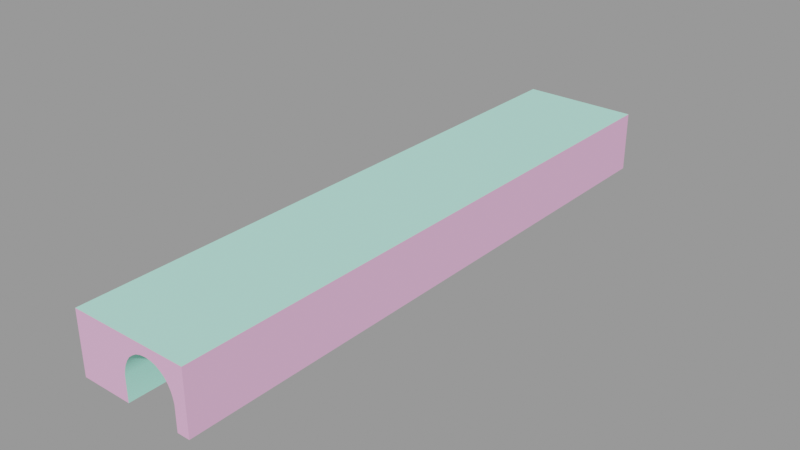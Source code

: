 # Source: train_tunnel_skybox002.blend  (saved by Blender 2.92.15; exported with 4.5.12 LTS)
import bpy
from mathutils import Matrix  # noqa: F401  (used for matrix-valued properties, if any)

bpy.ops.wm.read_factory_settings(use_empty=True)
scene = bpy.context.scene
scene.name = 'train_tunnel_skybox002.qc'

# ---- collections
col_train_tunnel_skybox002 = bpy.data.collections.new('train_tunnel_skybox002'); scene.collection.children.link(col_train_tunnel_skybox002)

# ---- materials (node trees are filled in below, after node groups)
mat_black = bpy.data.materials.new('black')
mat_black.use_transparent_shadow = False
mat_black.diffuse_color = (0.4791, 0.9825, 0.4488, 1.0)
mat_brickwall002 = bpy.data.materials.new('brickwall002')
mat_brickwall002.use_transparent_shadow = False
mat_brickwall002.diffuse_color = (0.8918, 0.4686, 0.7491, 1.0)
mat_concretefloor007 = bpy.data.materials.new('concretefloor007')
mat_concretefloor007.use_transparent_shadow = False
mat_concretefloor007.diffuse_color = (0.471, 0.9323, 0.799, 1.0)

# ---- material node trees

# ---- meshes
me_train_tunnel_skybox002_reference = bpy.data.meshes.new('train_tunnel_skybox002_reference')
me_train_tunnel_skybox002_reference.from_pydata([(-13.6, 150.8, 7e-06), (13.6, 150.8, 7e-06), (-13.6, 150.8, 25.85), (13.6, 150.8, 25.85), (13.6, -148.3, 25.85), (2.858, -148.3, 25.54), (5.33, -148.3, 24.76), (6e-06, -148.3, 25.85), (-2.858, -148.3, 25.54), (-13.6, -148.3, 25.85), (-5.33, -148.3, 24.76), (13.6, 150.8, 25.85), (5.33, 150.8, 24.76), (2.858, 150.8, 25.54), (-13.6, 150.8, 12.15), (-39.24, 150.8, 7e-06), (-39.24, 150.8, 12.15), (-13.6, 150.8, 25.85), (-39.24, 150.8, 25.85), (-13.6, 150.8, 30.53), (13.6, 150.8, 30.53), (19.78, 150.8, 30.53), (19.78, 150.8, 25.85), (13.6, 150.8, 12.15), (19.78, 150.8, 12.15), (19.78, 150.8, 7e-06), (-39.24, 150.8, 30.53), (-13.13, 150.8, 14.64), (7.57, 150.8, 23.36), (-5.33, 150.8, 24.76), (-7.571, 150.8, 23.36), (13.13, 150.8, 14.64), (-7e-06, 150.8, 25.85), (-2.858, 150.8, 25.54), (-13.6, -148.3, 12.15), (-13.13, -148.3, 14.64), (19.78, -148.3, 30.53), (13.6, -148.3, 30.53), (19.78, -148.3, 25.85), (-13.6, -148.3, 30.53), (-39.24, -148.3, 30.53), (-39.24, -148.3, 25.85), (-39.24, -148.3, 12.15), (-13.6, -148.3, -6e-06), (-39.24, -148.3, -6e-06), (13.13, -148.3, 14.64), (13.6, -148.3, 12.15), (19.78, -148.3, 12.15), (19.78, -148.3, -6e-06), (13.6, -148.3, -6e-06), (-12.44, -148.3, 16.98), (-12.44, 150.8, 16.98), (7.571, -148.3, 23.36), (-11.2, -148.3, 19.47), (9.502, 150.8, 21.8), (-11.2, 150.8, 19.47), (9.502, -148.3, 21.8), (-9.502, -148.3, 21.8), (11.2, 150.8, 19.47), (-9.502, 150.8, 21.8), (11.2, -148.3, 19.47), (-7.57, -148.3, 23.36), (12.44, 150.8, 16.98), (12.44, -148.3, 16.98)], [], [(0, 1, 2), (1, 3, 2), (4, 5, 6), (4, 7, 5), (8, 7, 9), (9, 10, 8), (11, 12, 13), (14, 0, 15), (16, 14, 15), (17, 14, 16), (18, 17, 16), (19, 17, 18), (19, 20, 17), (20, 11, 17), (20, 21, 11), (21, 22, 11), (11, 22, 23), (22, 24, 23), (23, 24, 1), (24, 25, 1), (26, 19, 18), (27, 14, 17), (11, 28, 12), (17, 29, 30), (11, 23, 31), (13, 32, 11), (17, 32, 33), (9, 34, 35), (36, 37, 38), (37, 4, 38), (37, 39, 4), (39, 9, 4), (39, 40, 9), (40, 41, 9), (9, 41, 34), (41, 42, 34), (34, 42, 43), (42, 44, 43), (45, 46, 4), (38, 4, 47), (4, 46, 47), (47, 46, 48), (46, 49, 48), (35, 50, 9), (26, 18, 40), (18, 41, 40), (18, 16, 41), (16, 42, 41), (42, 16, 44), (16, 15, 44), (17, 51, 27), (36, 38, 21), (38, 22, 21), (38, 47, 22), (47, 24, 22), (24, 47, 25), (47, 48, 25), (4, 6, 52), (50, 53, 9), (11, 54, 28), (17, 55, 51), (4, 52, 56), (9, 53, 57), (11, 58, 54), (17, 59, 55), (4, 56, 60), (9, 57, 61), (62, 58, 11), (17, 30, 59), (4, 60, 63), (9, 61, 10), (31, 62, 11), (17, 33, 29), (4, 63, 45), (6, 5, 12), (5, 13, 12), (5, 7, 13), (7, 32, 13), (46, 23, 49), (23, 1, 49), (50, 35, 51), (35, 27, 51), (53, 50, 55), (50, 51, 55), (57, 53, 59), (53, 55, 59), (8, 10, 33), (10, 29, 33), (7, 8, 32), (8, 33, 32), (31, 23, 45), (23, 46, 45), (62, 31, 63), (31, 45, 63), (56, 52, 54), (52, 28, 54), (52, 6, 28), (6, 12, 28), (35, 34, 27), (34, 14, 27), (14, 34, 0), (34, 43, 0), (40, 39, 26), (39, 19, 26), (39, 37, 19), (37, 20, 19), (37, 36, 20), (36, 21, 20), (54, 58, 56), (58, 60, 56), (58, 62, 60), (62, 63, 60), (10, 61, 29), (61, 30, 29), (61, 57, 30), (57, 59, 30)])
me_train_tunnel_skybox002_reference.polygons.foreach_set('use_smooth', [True] * 116)
me_train_tunnel_skybox002_reference.polygons.foreach_set('material_index', [0, 0, 1, 1, 1, 1, 1, 1, 1, 1, 1, 1, 1, 1, 1, 1, 1, 1, 1, 1, 1, 1, 1, 1, 1, 1, 1, 1, 1, 1, 1, 1, 1, 1, 1, 1, 1, 1, 1, 1, 1, 1, 1, 1, 1, 1, 1, 1, 1, 1, 1, 1, 1, 1, 1, 1, 1, 1, 1, 1, 1, 1, 1, 1, 1, 1, 1, 1, 1, 1, 1, 1, 1, 1, 2, 2, 2, 2, 2, 2, 2, 2, 2, 2, 2, 2, 2, 2, 2, 2, 2, 2, 2, 2, 2, 2, 2, 2, 2, 2, 2, 2, 2, 2, 2, 2, 2, 2, 2, 2, 2, 2, 2, 2, 2, 2])
_k = set([(0, 14), (0, 34), (1, 23), (1, 24), (5, 6), (5, 7), (6, 52), (7, 8), (8, 10), (10, 61), (12, 13), (12, 28), (13, 32), (14, 15), (14, 27), (15, 16), (16, 18), (16, 44), (18, 26), (19, 20), (19, 26), (20, 21), (21, 22), (21, 36), (22, 24), (23, 31), (23, 49), (24, 25), (25, 47), (26, 40), (27, 51), (28, 54), (29, 30), (29, 33), (30, 59), (31, 62), (32, 33), (34, 35), (34, 43), (35, 50), (36, 37), (36, 38), (37, 39), (38, 47), (39, 40), (40, 41), (41, 42), (42, 43), (42, 44), (45, 46), (45, 63), (46, 48), (46, 49), (47, 48), (50, 53), (51, 55), (52, 56), (53, 57), (54, 58), (55, 59), (56, 60), (57, 61), (58, 62), (60, 63)])
me_train_tunnel_skybox002_reference.attributes.new('sharp_edge', 'BOOLEAN', 'EDGE').data.foreach_set('value', [ (min(e.vertices), max(e.vertices)) in _k for e in me_train_tunnel_skybox002_reference.edges])
_uv = me_train_tunnel_skybox002_reference.uv_layers.new(name='UVMap')
_uv.uv.foreach_set('vector', [0.0, 0.0, 0.9999, 0.0, 0.0, 0.9999, 0.9999, 0.0, 0.9999, 0.9999, 0.0, 0.9999, 0.3673, 0.7925, 0.004955, 0.7821, 0.08838, 0.756, 0.3673, 0.7925, -0.09149, 0.7925, 0.004962, 0.7821, 0.004962, 0.7821, -0.09149, 0.7925, 0.3673, 0.7925, 0.3673, 0.7925, 0.08838, 0.756, 0.004955, 0.7821, 1.035, 0.8759, 0.7557, 0.8394, 0.6723, 0.8655, 0.1171, 0.4171, 0.1171, 0.01046, -0.7484, 0.01046, -0.7484, 0.4171, 0.1171, 0.4171, -0.7484, 0.01046, 0.1171, 0.8759, 0.1171, 0.4171, -0.7484, 0.4171, -0.7484, 0.8759, 0.1171, 0.8759, -0.7484, 0.4171, 0.1171, 1.032, 0.1171, 0.8759, -0.7484, 0.8759, 0.1171, 1.032, 1.035, 1.032, 0.1171, 0.8759, 1.035, 1.032, 1.035, 0.8759, 0.1171, 0.8759, 1.035, 1.032, 1.243, 1.032, 1.035, 0.8759, 1.243, 1.032, 1.243, 0.8759, 1.035, 0.8759, 1.035, 0.8759, 1.243, 0.8759, 1.035, 0.4171, 1.243, 0.8759, 1.243, 0.4171, 1.035, 0.4171, 1.035, 0.4171, 1.243, 0.4171, 1.035, 0.01046, 1.243, 0.4171, 1.243, 0.01046, 1.035, 0.01046, -0.7484, 1.032, 0.1171, 1.032, -0.7484, 0.8759, 0.1327, 0.5006, 0.1171, 0.4171, 0.1171, 0.8759, 1.035, 0.8759, 0.8313, 0.7925, 0.7557, 0.8394, 0.1171, 0.8759, 0.396, 0.8394, 0.3204, 0.7925, 1.035, 0.8759, 1.035, 0.4171, 1.019, 0.5006, 0.6723, 0.8655, 0.5759, 0.8759, 1.035, 0.8759, 0.1171, 0.8759, 0.5759, 0.8759, 0.4794, 0.8655, 0.3673, 0.7925, 0.3673, 0.3337, 0.3517, 0.4171, 0.5759, 0.9489, 0.3673, 0.9489, 0.5759, 0.7925, 0.3673, 0.9489, 0.3673, 0.7925, 0.5759, 0.7925, 0.3673, 0.9489, -0.5503, 0.9489, 0.3673, 0.7925, -0.5503, 0.9489, -0.5503, 0.7925, 0.3673, 0.7925, -0.5503, 0.9489, -1.416, 0.9489, -0.5503, 0.7925, -1.416, 0.9489, -1.416, 0.7925, -0.5503, 0.7925, -0.5503, 0.7925, -1.416, 0.7925, -0.5503, 0.3337, -1.416, 0.7925, -1.416, 0.3337, -0.5503, 0.3337, -0.5503, 0.3337, -1.416, 0.3337, -0.5503, -0.07296, -1.416, 0.3337, -1.416, -0.07296, -0.5503, -0.07296, 0.3517, 0.4171, 0.3673, 0.3337, 0.3673, 0.7925, 0.5759, 0.7925, 0.3673, 0.7925, 0.5759, 0.3337, 0.3673, 0.7925, 0.3673, 0.3337, 0.5759, 0.3337, 0.5759, 0.3337, 0.3673, 0.3337, 0.5759, -0.07296, 0.3673, 0.3337, 0.3673, -0.07296, 0.5759, -0.07296, 0.3517, 0.4171, 0.3282, 0.4953, 0.3673, 0.7925, 5.247, 0.9489, 5.247, 0.7925, -4.763, 0.9489, 5.247, 0.7925, -4.763, 0.7925, -4.763, 0.9489, 5.247, 0.7925, 5.247, 0.3337, -4.763, 0.7925, 5.247, 0.3337, -4.763, 0.3337, -4.763, 0.7925, -4.763, 0.3337, 5.247, 0.3337, -4.763, -0.07296, 5.247, 0.3337, 5.247, -0.07296, -4.763, -0.07296, 0.1171, 0.8759, 0.1562, 0.5788, 0.1327, 0.5006, -4.763, 0.9489, -4.763, 0.7925, 5.247, 0.9489, -4.763, 0.7925, 5.247, 0.7925, 5.247, 0.9489, -4.763, 0.7925, -4.763, 0.3337, 5.247, 0.7925, -4.763, 0.3337, 5.247, 0.3337, 5.247, 0.7925, 5.247, 0.3337, -4.763, 0.3337, 5.247, -0.07296, -4.763, 0.3337, -4.763, -0.07296, 5.247, -0.07296, 0.3673, 0.7925, 0.08838, 0.756, 0.164, 0.7091, 0.3282, 0.4953, 0.2865, 0.5788, 0.3673, 0.7925, 1.035, 0.8759, 0.8965, 0.7404, 0.8313, 0.7925, 0.1171, 0.876, 0.1979, 0.6622, 0.1562, 0.5788, 0.3673, 0.7925, 0.164, 0.7091, 0.2292, 0.657, 0.3673, 0.7925, 0.2865, 0.5788, 0.2292, 0.657, 1.035, 0.8759, 0.9539, 0.6622, 0.8965, 0.7404, 0.1171, 0.8759, 0.2552, 0.7404, 0.1979, 0.6622, 0.3673, 0.7925, 0.2292, 0.657, 0.2865, 0.5788, 0.3673, 0.7925, 0.2292, 0.657, 0.164, 0.7091, 0.9956, 0.5788, 0.9539, 0.6622, 1.035, 0.876, 0.1171, 0.8759, 0.3204, 0.7925, 0.2552, 0.7404, 0.3673, 0.7925, 0.2865, 0.5788, 0.3282, 0.4953, 0.3673, 0.7925, 0.164, 0.7091, 0.08838, 0.756, 1.019, 0.5006, 0.9956, 0.5788, 1.035, 0.8759, 0.1171, 0.8759, 0.4794, 0.8655, 0.396, 0.8394, 0.3673, 0.7925, 0.3282, 0.4953, 0.3517, 0.4171, 0.3717, 0.03703, 0.3717, 0.01165, -2.536, 0.03703, 0.3717, 0.01165, -2.536, 0.01165, -2.536, 0.03703, 0.3717, 0.01165, 0.3717, -0.01653, -2.536, 0.01165, 0.3717, -0.01653, -2.536, -0.01653, -2.536, 0.01165, 0.3717, 0.1907, -2.536, 0.1907, 0.3717, 0.3089, -2.536, 0.1907, -2.536, 0.3089, 0.3717, 0.3089, 0.3717, 0.2122, 0.3717, 0.1885, -2.536, 0.2122, 0.3717, 0.1885, -2.536, 0.1885, -2.536, 0.2122, 0.3717, 0.2393, 0.3717, 0.2122, -2.536, 0.2393, 0.3717, 0.2122, -2.536, 0.2122, -2.536, 0.2393, 0.3717, 0.2675, 0.3717, 0.2393, -2.536, 0.2675, 0.3717, 0.2393, -2.536, 0.2393, -2.536, 0.2675, 0.3717, -0.04471, 0.3717, -0.07009, -2.536, -0.04471, 0.3717, -0.07009, -2.536, -0.07009, -2.536, -0.04471, 0.3717, -0.01653, 0.3717, -0.04471, -2.536, -0.01653, 0.3717, -0.04471, -2.536, -0.04471, -2.536, -0.01653, -2.536, 0.1661, -2.536, 0.1907, 0.3717, 0.1661, -2.536, 0.1907, 0.3717, 0.1907, 0.3717, 0.1661, -2.536, 0.1424, -2.536, 0.1661, 0.3717, 0.1424, -2.536, 0.1661, 0.3717, 0.1661, 0.3717, 0.1424, 0.3717, 0.08712, 0.3717, 0.06288, -2.536, 0.08712, 0.3717, 0.06288, -2.536, 0.06288, -2.536, 0.08712, 0.3717, 0.06287, 0.3717, 0.03703, -2.536, 0.06287, 0.3717, 0.03703, -2.536, 0.03703, -2.536, 0.06287, 0.3717, 0.1885, 0.3717, 0.1639, -2.536, 0.1885, 0.3717, 0.1639, -2.536, 0.1639, -2.536, 0.1885, -2.536, 0.1639, 0.3717, 0.1639, -2.536, 0.04575, 0.3717, 0.1639, 0.3717, 0.04575, -2.536, 0.04575, -1.318, -1.613, -1.045, -1.613, -1.318, 1.55, -1.045, -1.613, -1.045, 1.55, -1.318, 1.55, -1.045, -1.613, -0.7549, -1.613, -1.045, 1.55, -0.7549, -1.613, -0.7549, 1.55, -1.045, 1.55, -0.7549, -1.613, -0.689, -1.613, -0.7549, 1.55, -0.689, -1.613, -0.689, 1.55, -0.7549, 1.55, -2.536, 0.08711, -2.536, 0.1153, 0.3717, 0.08711, -2.536, 0.1153, 0.3717, 0.1153, 0.3717, 0.08711, -2.536, 0.1153, -2.536, 0.1424, 0.3717, 0.1153, -2.536, 0.1424, 0.3717, 0.1424, 0.3717, 0.1153, 0.3717, -0.0701, 0.3717, -0.09594, -2.536, -0.0701, 0.3717, -0.09594, -2.536, -0.09594, -2.536, -0.0701, 0.3717, -0.09594, 0.3717, -0.1202, -2.536, -0.09594, 0.3717, -0.1202, -2.536, -0.1202, -2.536, -0.09594])
me_train_tunnel_skybox002_reference.materials.append(mat_black)
me_train_tunnel_skybox002_reference.materials.append(mat_brickwall002)
me_train_tunnel_skybox002_reference.materials.append(mat_concretefloor007)
me_train_tunnel_skybox002_reference.use_remesh_fix_poles = True
me_train_tunnel_skybox002_reference.use_remesh_preserve_attributes = False
me_train_tunnel_skybox002_reference.use_mirror_vertex_groups = False
me_train_tunnel_skybox002_reference.update()
me_train_tunnel_skybox002_reference.normals_split_custom_set([tuple(v) for v in zip(*[iter([0.0, -1.0, 0.0, 0.0, -1.0, 0.0, 0.0, -1.0, 0.0, 0.0, -1.0, 0.0, 0.0, -1.0, 0.0, 0.0, -1.0, 0.0, 0.0, -1.0, -1.217e-06, 0.0, -1.0, 1.23e-05, 0.0, -1.0, -7.094e-06, 0.0, -1.0, -1.217e-06, 0.0, -1.0, 1.441e-05, 0.0, -1.0, 1.23e-05, 0.0, -1.0, 4.719e-05, 0.0, -1.0, 5.765e-05, 0.0, -1.0, 1.281e-06, 0.0, -1.0, 1.281e-06, 0.0, -1.0, -3.462e-05, 0.0, -1.0, 4.719e-05, 0.0, 1.0, 8.824e-07, 0.0, 1.0, -2.22e-05, -1.658e-06, 1.0, -0.0002352, 0.0, 1.0, 3.134e-06, 0.0, 1.0, 3.134e-06, 0.0, 1.0, 3.134e-06, 0.0, 1.0, -4.34e-07, 0.0, 1.0, -1.972e-06, 0.0, 1.0, 0.0, 0.0, 1.0, -3.672e-07, 0.0, 1.0, -1.972e-06, 0.0, 1.0, -4.34e-07, 0.0, 1.0, 0.0, 0.0, 1.0, -3.672e-07, 0.0, 1.0, -4.34e-07, 0.0, 1.0, 0.0, 0.0, 1.0, -3.672e-07, 0.0, 1.0, 0.0, 0.0, 1.0, 0.0, 0.0, 1.0, 0.0, 0.0, 1.0, -3.672e-07, 0.0, 1.0, 0.0, 0.0, 1.0, 8.824e-07, 0.0, 1.0, -3.672e-07, 0.0, 1.0, 0.0, 0.0, 1.0, 0.0, 0.0, 1.0, 8.824e-07, 0.0, 1.0, 0.0, 0.0, 1.0, 0.0, 0.0, 1.0, 8.824e-07, 0.0, 1.0, 8.824e-07, 0.0, 1.0, 0.0, 0.0, 1.0, 0.0, 0.0, 1.0, 0.0, 0.0, 1.0, 0.0, 0.0, 1.0, 0.0, 0.0, 1.0, 0.0, 0.0, 1.0, 0.0, 0.0, 1.0, 0.0, 0.0, 1.0, 0.0, 0.0, 1.0, 0.0, 0.0, 1.0, 0.0, 0.0, 1.0, 0.0, 0.0, 1.0, 0.0, 0.0, 1.0, 0.0, 0.0, 1.0, 1.542e-07, 0.0, 1.0, -1.972e-06, 0.0, 1.0, -3.672e-07, 0.0, 1.0, 8.824e-07, 0.0, 1.0, 1.32e-05, 0.0, 1.0, -2.22e-05, 0.0, 1.0, -3.672e-07, 0.0, 1.0, 0.0, 0.0, 1.0, -1.412e-06, 0.0, 1.0, 8.824e-07, 0.0, 1.0, 0.0, 0.0, 1.0, 0.0, -1.658e-06, 1.0, -0.0002352, 0.0, 1.0, 0.0001153, 0.0, 1.0, 8.824e-07, 0.0, 1.0, -3.672e-07, 0.0, 1.0, 4.323e-05, 0.0, 1.0, 3.891e-05, 0.0, -1.0, 1.281e-06, 0.0, -1.0, -4.219e-07, 0.0, -1.0, -2.157e-06, 0.0, -1.0, 0.0, 0.0, -1.0, -1.922e-06, 0.0, -1.0, 0.0, 0.0, -1.0, -1.922e-06, 0.0, -1.0, -1.217e-06, 0.0, -1.0, 0.0, 0.0, -1.0, -1.922e-06, 0.0, -1.0, 1.829e-06, 0.0, -1.0, -1.217e-06, 0.0, -1.0, 1.829e-06, 0.0, -1.0, 1.281e-06, 0.0, -1.0, -1.217e-06, 0.0, -1.0, 1.829e-06, 0.0, -1.0, 4.674e-07, 0.0, -1.0, 1.281e-06, 0.0, -1.0, 4.674e-07, 0.0, -1.0, 2.17e-07, 0.0, -1.0, 1.281e-06, 0.0, -1.0, 1.281e-06, 0.0, -1.0, 2.17e-07, 0.0, -1.0, -4.219e-07, 0.0, -1.0, 2.17e-07, 0.0, -1.0, -3.444e-07, 0.0, -1.0, -4.219e-07, 0.0, -1.0, -4.219e-07, 0.0, -1.0, -3.444e-07, 0.0, -1.0, -1.567e-06, 0.0, -1.0, 0.0, 0.0, -1.0, 0.0, 0.0, -1.0, 0.0, 0.0, -1.0, -1.895e-06, 0.0, -1.0, -1.234e-07, 0.0, -1.0, -1.217e-06, 0.0, -1.0, 0.0, 0.0, -1.0, -1.217e-06, 0.0, -1.0, 0.0, 0.0, -1.0, -1.217e-06, 0.0, -1.0, -1.234e-07, 0.0, -1.0, 0.0, 0.0, -1.0, 0.0, 0.0, -1.0, -1.234e-07, 0.0, -1.0, 0.0, 0.0, -1.0, 0.0, 0.0, -1.0, 0.0, 0.0, -1.0, 0.0, 0.0, -1.0, -2.157e-06, 0.0, -1.0, 0.0, 0.0, -1.0, 1.281e-06, -1.0, -6.553e-08, 0.0, -1.0, -6.233e-08, 0.0, -1.0, -2.228e-08, 0.0, -1.0, -6.233e-08, 0.0, -1.0, -4.071e-08, 0.0, -1.0, -2.228e-08, 0.0, -1.0, -6.233e-08, 0.0, -1.0, -5.934e-08, 0.0, -1.0, -4.071e-08, 0.0, -1.0, -5.934e-08, 0.0, -1.0, -5.499e-08, 0.0, -1.0, -4.071e-08, 0.0, -1.0, -5.499e-08, 0.0, -1.0, -5.934e-08, 0.0, -1.0, -5.04e-08, 0.0, -1.0, -7.925e-08, 0.0, -1.0, -7.925e-08, 0.0, -1.0, -7.925e-08, 0.0, 0.0, 1.0, -3.672e-07, 0.0, 1.0, -3.923e-07, 0.0, 1.0, 1.542e-07, 1.0, 3.276e-08, 0.0, 1.0, 3.877e-08, 0.0, 1.0, 4.358e-08, 0.0, 1.0, 3.877e-08, 0.0, 1.0, 3.695e-08, 0.0, 1.0, 4.358e-08, 0.0, 1.0, 3.877e-08, 0.0, 1.0, 4.397e-08, 0.0, 1.0, 3.695e-08, 0.0, 1.0, 4.397e-08, 0.0, 1.0, 3.169e-08, 0.0, 1.0, 3.695e-08, 0.0, 1.0, 3.169e-08, 0.0, 1.0, 4.397e-08, 0.0, 1.0, 3.36e-08, 0.0, 1.0, 3.488e-08, 0.0, 1.0, 3.488e-08, 0.0, 1.0, 3.488e-08, 0.0, 0.0, -1.0, -1.217e-06, 0.0, -1.0, -7.094e-06, 0.0, -1.0, -5.844e-06, 0.0, -1.0, 0.0, 0.0, -1.0, 0.0, 0.0, -1.0, 1.281e-06, 0.0, 1.0, 8.824e-07, 0.0, 1.0, -2.485e-07, 0.0, 1.0, 1.32e-05, 0.0, 1.0, -3.672e-07, 0.0, 1.0, -4.373e-07, 0.0, 1.0, -3.923e-07, 0.0, -1.0, -1.217e-06, 0.0, -1.0, -5.844e-06, 0.0, -1.0, 0.0, 0.0, -1.0, 1.281e-06, 0.0, -1.0, 0.0, 0.0, -1.0, 0.0, 0.0, 1.0, 8.824e-07, 0.0, 1.0, 1.107e-06, 0.0, 1.0, -2.485e-07, 0.0, 1.0, -3.672e-07, 0.0, 1.0, -2.485e-07, 0.0, 1.0, -4.373e-07, 0.0, -1.0, -1.217e-06, 0.0, -1.0, 0.0, 0.0, -1.0, 1.545e-06, 0.0, -1.0, 1.281e-06, 0.0, -1.0, 0.0, 0.0, -1.0, 8.766e-06, 0.0, 1.0, 0.0, 0.0, 1.0, 1.107e-06, 0.0, 1.0, 8.824e-07, 0.0, 1.0, -3.672e-07, 0.0, 1.0, -1.412e-06, 0.0, 1.0, -2.485e-07, 0.0, -1.0, -1.217e-06, 0.0, -1.0, 1.545e-06, 0.0, -1.0, -1.02e-06, 0.0, -1.0, 1.281e-06, 0.0, -1.0, 8.766e-06, 0.0, -1.0, -3.462e-05, 0.0, 1.0, 0.0, 0.0, 1.0, 0.0, 0.0, 1.0, 8.824e-07, 0.0, 1.0, -3.672e-07, 0.0, 1.0, 3.891e-05, 0.0, 1.0, 0.0, 0.0, -1.0, -1.217e-06, 0.0, -1.0, -1.02e-06, 0.0, -1.0, -1.895e-06, -0.4188, 1.602e-08, -0.9081, -0.2054, 2.789e-08, -0.9787, -0.4188, 1.543e-08, -0.9081, -0.2054, 2.789e-08, -0.9787, -0.2054, 2.85e-08, -0.9787, -0.4188, 1.543e-08, -0.9081, -0.2054, 2.789e-08, -0.9787, 1.384e-07, 3.825e-08, -1.0, -0.2054, 2.85e-08, -0.9787, 1.384e-07, 3.825e-08, -1.0, -1.241e-07, 3.849e-08, -1.0, -0.2054, 2.85e-08, -0.9787, -0.9958, -4.131e-08, -0.09182, -0.9958, -3.132e-06, -0.09183, -1.0, -4.2e-08, 1.57e-07, -0.9958, -4.531e-08, -0.09182, -1.0, -4.55e-08, 1.57e-07, -1.0, -4.55e-08, 1.57e-07, 0.9306, 6.107e-08, -0.3661, 0.9721, 5.4e-08, -0.2344, 0.9306, 4.898e-08, -0.3661, 0.9721, 5.4e-08, -0.2344, 0.9721, 5.38e-08, -0.2344, 0.9306, 4.898e-08, -0.3661, 0.8553, 5.883e-08, -0.5182, 0.9306, 6.107e-08, -0.3661, 0.8553, 5.637e-08, -0.5182, 0.9306, 6.107e-08, -0.3661, 0.9306, 4.898e-08, -0.3661, 0.8553, 5.637e-08, -0.5182, 0.7245, 5.654e-08, -0.6893, 0.8553, 5.883e-08, -0.5182, 0.7245, 5.968e-08, -0.6893, 0.8553, 5.883e-08, -0.5182, 0.8553, 5.637e-08, -0.5182, 0.7245, 5.968e-08, -0.6893, 0.2054, 4.712e-08, -0.9787, 0.4188, 5.494e-08, -0.9081, 0.2054, 4.705e-08, -0.9787, 0.4188, 5.494e-08, -0.9081, 0.4188, 5.342e-08, -0.9081, 0.2054, 4.705e-08, -0.9787, 1.384e-07, 3.825e-08, -1.0, 0.2054, 4.712e-08, -0.9787, -1.241e-07, 3.849e-08, -1.0, 0.2054, 4.712e-08, -0.9787, 0.2054, 4.705e-08, -0.9787, -1.241e-07, 3.849e-08, -1.0, -0.9721, -3.344e-08, -0.2344, -0.9958, -3.132e-06, -0.09183, -0.9721, -3.323e-08, -0.2344, -0.9958, -3.132e-06, -0.09183, -0.9958, -4.131e-08, -0.09182, -0.9721, -3.323e-08, -0.2344, -0.9306, -3.215e-08, -0.3661, -0.9721, -3.344e-08, -0.2344, -0.9306, -2.006e-08, -0.3661, -0.9721, -3.344e-08, -0.2344, -0.9721, -3.323e-08, -0.2344, -0.9306, -2.006e-08, -0.3661, -0.7245, -9.784e-09, -0.6893, -0.5801, 6.117e-09, -0.8145, -0.7245, -2.22e-09, -0.6893, -0.5801, 6.117e-09, -0.8145, -0.5801, 3.634e-09, -0.8145, -0.7245, -2.22e-09, -0.6893, -0.5801, 6.117e-09, -0.8145, -0.4188, 1.602e-08, -0.9081, -0.5801, 3.634e-09, -0.8145, -0.4188, 1.602e-08, -0.9081, -0.4188, 1.543e-08, -0.9081, -0.5801, 3.634e-09, -0.8145, 0.9721, 5.4e-08, -0.2344, 0.9958, 3.144e-06, -0.09183, 0.9721, 5.38e-08, -0.2344, 0.9958, 3.144e-06, -0.09183, 0.9958, 5.142e-08, -0.09182, 0.9721, 5.38e-08, -0.2344, 0.9958, 5.142e-08, -0.09182, 0.9958, 3.144e-06, -0.09183, 1.0, 4.2e-08, 1.57e-07, 0.9958, 4.671e-08, -0.09182, 1.0, 4.69e-08, 1.57e-07, 1.0, 4.69e-08, 1.57e-07, 0.0, -3.827e-08, 1.0, 0.0, -3.827e-08, 1.0, 0.0, -3.827e-08, 1.0, 0.0, -3.827e-08, 1.0, 0.0, -3.827e-08, 1.0, 0.0, -3.827e-08, 1.0, 0.0, -3.827e-08, 1.0, 0.0, -3.827e-08, 1.0, 0.0, -3.827e-08, 1.0, 0.0, -3.827e-08, 1.0, 0.0, -3.827e-08, 1.0, 0.0, -3.827e-08, 1.0, 0.0, -3.827e-08, 1.0, 0.0, -3.827e-08, 1.0, 0.0, -3.827e-08, 1.0, 0.0, -3.827e-08, 1.0, 0.0, -3.827e-08, 1.0, 0.0, -3.827e-08, 1.0, -0.7245, -2.22e-09, -0.6893, -0.8553, -1.608e-08, -0.5182, -0.7245, -9.784e-09, -0.6893, -0.8553, -1.608e-08, -0.5182, -0.8553, -1.802e-08, -0.5182, -0.7245, -9.784e-09, -0.6893, -0.8553, -1.608e-08, -0.5182, -0.9306, -3.215e-08, -0.3661, -0.8553, -1.802e-08, -0.5182, -0.9306, -3.215e-08, -0.3661, -0.9306, -2.006e-08, -0.3661, -0.8553, -1.802e-08, -0.5182, 0.4188, 5.494e-08, -0.9081, 0.5801, 5.863e-08, -0.8145, 0.4188, 5.342e-08, -0.9081, 0.5801, 5.863e-08, -0.8145, 0.5801, 5.614e-08, -0.8145, 0.4188, 5.342e-08, -0.9081, 0.5801, 5.863e-08, -0.8145, 0.7245, 5.654e-08, -0.6893, 0.5801, 5.614e-08, -0.8145, 0.7245, 5.654e-08, -0.6893, 0.7245, 5.968e-08, -0.6893, 0.5801, 5.614e-08, -0.8145])] * 3)])
arm_train_tunnel_skybox002_qc_skeleton = bpy.data.armatures.new('train_tunnel_skybox002.qc_skeleton')  # bones are not reproduced

# ---- objects
ob_train_tunnel_skybox002_qc_skeleton = bpy.data.objects.new('train_tunnel_skybox002.qc_skeleton', arm_train_tunnel_skybox002_qc_skeleton)
ob_train_tunnel_skybox002_reference = bpy.data.objects.new('train_tunnel_skybox002_reference', me_train_tunnel_skybox002_reference)

# ---- transforms, parenting, visibility, modifiers, constraints
ob_train_tunnel_skybox002_qc_skeleton.location = (0.0, 0.0, 0.0)
ob_train_tunnel_skybox002_qc_skeleton.show_in_front = True
ob_train_tunnel_skybox002_qc_skeleton.lineart.crease_threshold = 0.0
ob_train_tunnel_skybox002_reference.parent = ob_train_tunnel_skybox002_qc_skeleton
ob_train_tunnel_skybox002_reference.location = (0.0, 0.0, 0.0)
ob_train_tunnel_skybox002_reference.lineart.crease_threshold = 0.0
_vg = ob_train_tunnel_skybox002_reference.vertex_groups.new(name='static_prop')
_vg.add([0, 1, 2, 3, 4, 5, 6, 7, 8, 9, 10, 11, 12, 13, 14, 15, 16, 17, 18, 19, 20, 21, 22, 23, 24, 25, 26, 27, 28, 29, 30, 31, 32, 33, 34, 35, 36, 37, 38, 39, 40, 41, 42, 43, 44, 45, 46, 47, 48, 49, 50, 51, 52, 53, 54, 55, 56, 57, 58, 59, 60, 61, 62, 63], 1.0, 'REPLACE')
_m = ob_train_tunnel_skybox002_reference.modifiers.new('Armature', 'ARMATURE')
_m.object = ob_train_tunnel_skybox002_qc_skeleton

# ---- collection membership
scene.collection.objects.link(ob_train_tunnel_skybox002_qc_skeleton)
scene.collection.objects.link(ob_train_tunnel_skybox002_reference)
col_train_tunnel_skybox002.objects.link(ob_train_tunnel_skybox002_qc_skeleton)
col_train_tunnel_skybox002.objects.link(ob_train_tunnel_skybox002_reference)

# ---- scene / render settings (as saved in the file)
scene.frame_start = 1; scene.frame_end = 250; scene.frame_set(0)
scene.render.engine = 'BLENDER_EEVEE_NEXT'
scene.cycles.use_denoising = False
scene.cycles.samples = 128
scene.cycles.sampling_pattern = 'TABULATED_SOBOL'
scene.cycles.use_adaptive_sampling = False
scene.cycles.use_light_tree = False
scene.view_settings.view_transform = 'Filmic'
bpy.context.view_layer.update()

# ---- added for rendering (the .blend has no active camera and no usable light): camera, sun + grey world if the file has none
cam_auto = bpy.data.cameras.new('AutoCamera')
cam_auto.lens = 50.0
cam_auto.sensor_width = 36.0
cam_auto.clip_end = 4974.0
ob_auto_camera = bpy.data.objects.new('AutoCamera', cam_auto)
scene.collection.objects.link(ob_auto_camera)
ob_auto_camera.location = (273.686, -338.858, 241.999)
ob_auto_camera.rotation_euler = (1.09748, -7.21219e-08, 0.694738)
scene.camera = ob_auto_camera
light_auto_sun = bpy.data.lights.new('AutoSun', 'SUN')
light_auto_sun.energy = 3.0
light_auto_sun.angle = 0.0523599
ob_auto_sun = bpy.data.objects.new('AutoSun', light_auto_sun)
scene.collection.objects.link(ob_auto_sun)
ob_auto_sun.rotation_euler = (0.872665, 0.174533, 0.523599)
if scene.world is None:
    world_auto = bpy.data.worlds.new('AutoWorld')
    world_auto.color = (0.3, 0.3, 0.3)
    scene.world = world_auto
bpy.context.view_layer.update()
